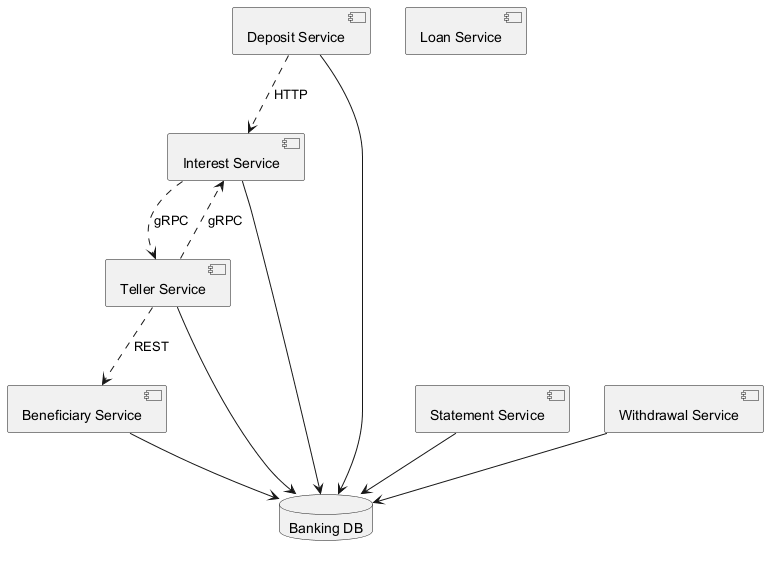

The diagram above was rendered by PlantUML. Its source (embedded in the PNG):
@startuml

component "Beneficiary Service" as C_BeneficiaryService
component "Deposit Service" as C_DepositService
component "Statement Service" as C_StatementService
component "Withdrawal Service" as C_WithdrawalService
component "Teller Service" as C_TellerService
component "Loan Service" as C_LoanService
component "Interest Service" as C_InterestService
database "Banking DB" as DB_banking
C_BeneficiaryService --> DB_banking
C_DepositService --> DB_banking
C_StatementService --> DB_banking
C_WithdrawalService --> DB_banking
C_TellerService --> DB_banking
C_InterestService --> DB_banking
C_DepositService ..> C_InterestService : HTTP
C_InterestService ..> C_TellerService : gRPC
C_TellerService ..> C_InterestService : gRPC
C_TellerService ..> C_BeneficiaryService : REST
@enduml